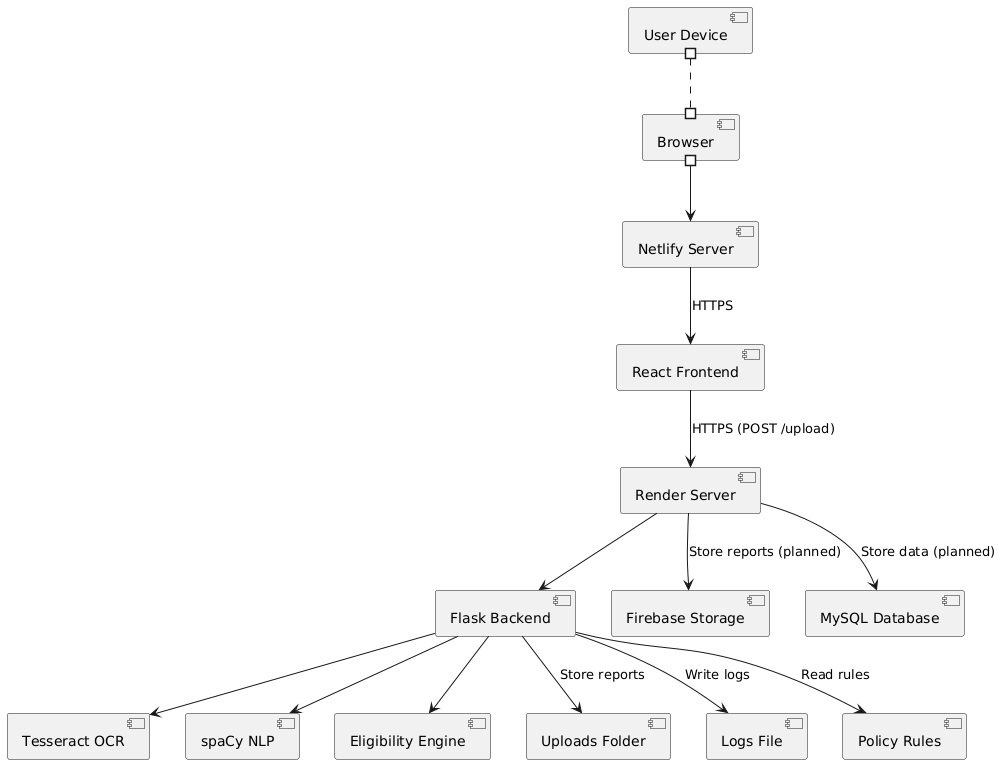

The diagram above was rendered by PlantUML. Its source (embedded in the PNG):
@startuml
!define RECTANGLE node

[User Device] #..#[Browser]
[Browser] #-->[Netlify Server]
[Netlify Server] --> [React Frontend] : HTTPS
[React Frontend] --> [Render Server] : HTTPS (POST /upload)
[Render Server] --> [Flask Backend]
[Flask Backend] --> [Tesseract OCR]
[Flask Backend] --> [spaCy NLP]
[Flask Backend] --> [Eligibility Engine]
[Flask Backend] --> [Uploads Folder] : Store reports
[Flask Backend] --> [Logs File] : Write logs
[Flask Backend] --> [Policy Rules] : Read rules
[Render Server] --> [Firebase Storage] : Store reports (planned)
[Render Server] --> [MySQL Database] : Store data (planned)
@enduml